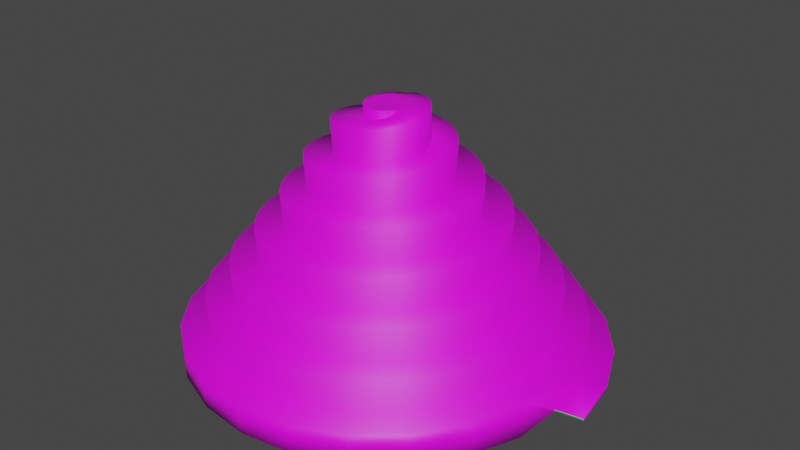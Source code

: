 # Source: tower2.blend  (saved by Blender 3.6.11; exported with 4.5.12 LTS)
import bpy
from mathutils import Matrix  # noqa: F401  (used for matrix-valued properties, if any)

bpy.ops.wm.read_factory_settings(use_empty=True)
scene = bpy.context.scene
scene.name = 'Scene'

# ---- collections
col_collection = bpy.data.collections.new('Collection'); scene.collection.children.link(col_collection)

# ---- images (referenced by path relative to the original .blend; pixels are not part of the script)
import os
ASSET_DIR = os.environ.get("B2B_ASSET_DIR", "")  # directory of the original .blend (textures are referenced by path, not embedded)
HERE = os.path.dirname(os.path.abspath(__file__))  # packed textures are extracted next to this script under _unpacked/

def load_image(name, relpath, width, height, colorspace="sRGB"):
    """Load a texture the original file referenced (path relative to the .blend, or extracted next to this script)."""
    p = next((c for c in (os.path.join(HERE, relpath), os.path.join(ASSET_DIR, relpath)) if relpath and os.path.exists(c)), "")
    if p:
        img = bpy.data.images.load(p, check_existing=True)
        img.name = name
    else:  # same state as the original file: an image datablock whose file is absent (Cycles renders it pink)
        img = bpy.data.images.new(name, width, height)
        img.source = "FILE"
        img.filepath = "//" + (relpath or name)
    img.colorspace_settings.name = colorspace
    return img
img_1stlevel_jpg_001 = load_image('1stLevel.jpg.001', 'Textures/1stLevel.jpg', 1024, 1024, 'sRGB')
img_2ndlevel_jpg_001 = load_image('2ndLevel.jpg.001', 'Textures/2ndLevel.jpg', 1024, 1024, 'sRGB')
img_3rdlevel_jpg_001 = load_image('3rdLevel.jpg.001', 'Textures/3rdLevel.jpg', 1024, 1024, 'sRGB')
img_4thlevel_jpg_001 = load_image('4thLevel.jpg.001', 'Textures/4thLevel.jpg', 1024, 1024, 'sRGB')
img_floor_jpg = load_image('Floor.jpg', 'Textures/Floor.jpg', 1024, 1024, 'sRGB')

# ---- materials (node trees are filled in below, after node groups)
mat_basicfloor = bpy.data.materials.new('BasicFloor')
mat_basicfloor.use_transparent_shadow = False
mat_firstfloor = bpy.data.materials.new('FirstFloor')
mat_firstfloor.use_transparent_shadow = False
mat_secondfloor = bpy.data.materials.new('SecondFloor')
mat_secondfloor.use_transparent_shadow = False
mat_thirdfloor = bpy.data.materials.new('ThirdFloor')
mat_thirdfloor.use_transparent_shadow = False
mat_fourthfloor = bpy.data.materials.new('FourthFloor')
mat_fourthfloor.use_transparent_shadow = False
mat_floor = bpy.data.materials.new('Floor')
mat_floor.use_transparent_shadow = False

# ---- material node trees
mat_basicfloor.use_nodes = True; mat_basicfloor.node_tree.nodes.clear()
_N = mat_basicfloor.node_tree.nodes; _L = mat_basicfloor.node_tree.links
n0 = _N.new('ShaderNodeBsdfPrincipled'); n0.name = 'Principled BSDF'; n0.location = (10, 300)
n0.distribution = 'GGX'
n0.subsurface_method = 'RANDOM_WALK_SKIN'
n0.inputs[3].default_value = 1.45
n0.inputs[27].default_value = (0.0, 0.0, 0.0, 1.0)
n0.inputs[28].default_value = 1.0
n1 = _N.new('ShaderNodeOutputMaterial'); n1.name = 'Material Output'; n1.location = (300, 300)
n2 = _N.new('ShaderNodeRGB'); n2.name = 'RGB'; n2.location = (-280, 271)
n2.outputs[0].default_value = (0.01308, 0.5, 0.05165, 1.0)
_L.new(n0.outputs[0], n1.inputs[0])
_L.new(n2.outputs[0], n0.inputs[0])
n1.is_active_output = True
mat_firstfloor.use_nodes = True; mat_firstfloor.node_tree.nodes.clear()
_N = mat_firstfloor.node_tree.nodes; _L = mat_firstfloor.node_tree.links
n0 = _N.new('ShaderNodeBsdfPrincipled'); n0.name = 'Principled BSDF'; n0.location = (10, 300)
n0.distribution = 'GGX'
n0.subsurface_method = 'RANDOM_WALK_SKIN'
n0.inputs[3].default_value = 1.45
n0.inputs[27].default_value = (0.0, 0.0, 0.0, 1.0)
n0.inputs[28].default_value = 1.0
n1 = _N.new('ShaderNodeOutputMaterial'); n1.name = 'Material Output'; n1.location = (300, 300)
n2 = _N.new('ShaderNodeTexImage'); n2.name = 'Image Texture'; n2.location = (-280, 271)
n2.image = img_1stlevel_jpg_001
_L.new(n0.outputs[0], n1.inputs[0])
_L.new(n2.outputs[0], n0.inputs[0])
n1.is_active_output = True
mat_secondfloor.use_nodes = True; mat_secondfloor.node_tree.nodes.clear()
_N = mat_secondfloor.node_tree.nodes; _L = mat_secondfloor.node_tree.links
n0 = _N.new('ShaderNodeBsdfPrincipled'); n0.name = 'Principled BSDF'; n0.location = (10, 300)
n0.distribution = 'GGX'
n0.subsurface_method = 'RANDOM_WALK_SKIN'
n0.inputs[3].default_value = 1.45
n0.inputs[27].default_value = (0.0, 0.0, 0.0, 1.0)
n0.inputs[28].default_value = 1.0
n1 = _N.new('ShaderNodeOutputMaterial'); n1.name = 'Material Output'; n1.location = (300, 300)
n2 = _N.new('ShaderNodeTexImage'); n2.name = 'Image Texture'; n2.location = (-280, 271)
n2.image = img_2ndlevel_jpg_001
_L.new(n0.outputs[0], n1.inputs[0])
_L.new(n2.outputs[0], n0.inputs[0])
n1.is_active_output = True
mat_thirdfloor.use_nodes = True; mat_thirdfloor.node_tree.nodes.clear()
_N = mat_thirdfloor.node_tree.nodes; _L = mat_thirdfloor.node_tree.links
n0 = _N.new('ShaderNodeBsdfPrincipled'); n0.name = 'Principled BSDF'; n0.location = (10, 300)
n0.distribution = 'GGX'
n0.subsurface_method = 'RANDOM_WALK_SKIN'
n0.inputs[3].default_value = 1.45
n0.inputs[27].default_value = (0.0, 0.0, 0.0, 1.0)
n0.inputs[28].default_value = 1.0
n1 = _N.new('ShaderNodeOutputMaterial'); n1.name = 'Material Output'; n1.location = (300, 300)
n2 = _N.new('ShaderNodeTexImage'); n2.name = 'Image Texture'; n2.location = (-280, 271)
n2.image = img_3rdlevel_jpg_001
_L.new(n0.outputs[0], n1.inputs[0])
_L.new(n2.outputs[0], n0.inputs[0])
n1.is_active_output = True
mat_fourthfloor.use_nodes = True; mat_fourthfloor.node_tree.nodes.clear()
_N = mat_fourthfloor.node_tree.nodes; _L = mat_fourthfloor.node_tree.links
n0 = _N.new('ShaderNodeBsdfPrincipled'); n0.name = 'Principled BSDF'; n0.location = (10, 300)
n0.distribution = 'GGX'
n0.subsurface_method = 'RANDOM_WALK_SKIN'
n0.inputs[3].default_value = 1.45
n0.inputs[27].default_value = (0.0, 0.0, 0.0, 1.0)
n0.inputs[28].default_value = 1.0
n1 = _N.new('ShaderNodeOutputMaterial'); n1.name = 'Material Output'; n1.location = (300, 300)
n2 = _N.new('ShaderNodeTexImage'); n2.name = 'Image Texture'; n2.location = (-280, 271)
n2.image = img_4thlevel_jpg_001
_L.new(n0.outputs[0], n1.inputs[0])
_L.new(n2.outputs[0], n0.inputs[0])
n1.is_active_output = True
mat_floor.use_nodes = True; mat_floor.node_tree.nodes.clear()
_N = mat_floor.node_tree.nodes; _L = mat_floor.node_tree.links
n0 = _N.new('ShaderNodeBsdfPrincipled'); n0.name = 'Principled BSDF'; n0.location = (10, 300)
n0.distribution = 'GGX'
n0.subsurface_method = 'RANDOM_WALK_SKIN'
n0.inputs[3].default_value = 1.45
n0.inputs[27].default_value = (0.0, 0.0, 0.0, 1.0)
n0.inputs[28].default_value = 1.0
n1 = _N.new('ShaderNodeOutputMaterial'); n1.name = 'Material Output'; n1.location = (300, 300)
n2 = _N.new('ShaderNodeTexImage'); n2.name = 'Image Texture'; n2.location = (-280, 271)
n2.image = img_floor_jpg
_L.new(n0.outputs[0], n1.inputs[0])
_L.new(n2.outputs[0], n0.inputs[0])
n1.is_active_output = True

# ---- world
world_world = bpy.data.worlds.new('World'); scene.world = world_world
world_world.use_nodes = True; world_world.node_tree.nodes.clear()
_N = world_world.node_tree.nodes; _L = world_world.node_tree.links
n0 = _N.new('ShaderNodeOutputWorld'); n0.name = 'World Output'; n0.location = (300, 300)
n1 = _N.new('ShaderNodeBackground'); n1.name = 'Background'; n1.location = (10, 300)
n1.inputs[0].default_value = (0.05088, 0.05088, 0.05088, 1.0)
_L.new(n1.outputs[0], n0.inputs[0])
n0.is_active_output = True
world_world.color = (0.05088, 0.05088, 0.05088)
world_world.use_sun_shadow = False
world_world.sun_shadow_jitter_overblur = 0.0

# ---- meshes
me_spiral_002 = bpy.data.meshes.new('Spiral.002')
me_spiral_002.from_pydata([(14.01, -0.1487, -0.1295), (13.45, 3.586, 0.1476), (15.37, 4.139, 0.1438), (12.0, 6.907, 0.1706), (13.71, 7.939, 0.2486), (9.75, 9.723, 0.2754), (11.14, 11.16, 0.3534), (6.863, 11.85, 0.3802), (7.829, 13.6, 0.4582), (3.542, 13.15, 0.4849), (4.023, 15.09, 0.563), (0.01903, 13.54, 0.5897), (-0.01903, 15.54, 0.6677), (-3.466, 13.01, 0.6945), (-4.02, 14.93, 0.7725), (-6.675, 11.6, 0.7993), (-7.708, 13.31, 0.8773), (-9.396, 9.423, 0.9041), (-10.84, 10.81, 0.9821), (-11.45, 6.632, 1.009), (-13.2, 7.597, 1.087), (-12.7, 3.423, 1.114), (-14.64, 3.903, 1.192), (-13.08, 0.01966, 1.218), (-15.07, -0.01966, 1.296), (-12.56, -3.345, 1.323), (-14.48, -3.901, 1.401), (-11.2, -6.444, 1.428), (-12.91, -7.477, 1.506), (-9.097, -9.068, 1.533), (-10.48, -10.51, 1.611), (-6.401, -11.05, 1.638), (-7.365, -12.8, 1.716), (-3.304, -12.25, 1.742), (-3.782, -14.19, 1.82), (-0.02032, -12.61, 1.847), (0.02032, -14.61, 1.925), (3.225, -12.11, 1.952), (3.782, -14.03, 2.03), (6.212, -10.8, 2.057), (7.246, -12.51, 2.135), (8.741, -8.77, 2.162), (10.18, -10.15, 2.24), (10.65, -6.171, 2.266), (12.4, -7.134, 2.344), (11.81, -3.185, 2.371), (13.75, -3.662, 2.449), (12.15, -0.02104, 2.476), (14.15, 0.02104, 2.554), (11.67, 3.105, 2.581), (13.59, 3.663, 2.659), (10.4, 5.98, 2.686), (12.11, 7.016, 2.764), (8.444, 8.413, 2.79), (9.826, 9.856, 2.868), (5.94, 10.25, 2.895), (6.902, 12.0, 2.973), (3.066, 11.36, 3.0), (3.541, 13.3, 3.078), (0.02181, 11.69, 3.105), (-0.02181, 13.69, 3.183), (-2.984, 11.22, 3.21), (-3.544, 13.14, 3.288), (-5.748, 10.0, 3.314), (-6.785, 11.71, 3.392), (-8.086, 8.117, 3.419), (-9.53, 9.499, 3.497), (-9.844, 5.709, 3.524), (-11.6, 6.67, 3.602), (-10.91, 2.947, 3.629), (-12.85, 3.421, 3.707), (-11.23, 0.02263, 3.733), (-13.22, -0.02263, 3.811), (-10.77, -2.864, 3.838), (-12.69, -3.425, 3.916), (-9.6, -5.516, 3.943), (-11.31, -6.555, 4.021), (-7.791, -7.758, 4.048), (-9.171, -9.204, 4.126), (-5.479, -9.443, 4.153), (-6.438, -11.2, 4.231), (-2.828, -10.47, 4.257), (-3.3, -12.41, 4.335), (-0.02352, -10.76, 4.362), (0.02352, -12.76, 4.44), (2.743, -10.33, 4.467), (3.306, -12.25, 4.545), (5.284, -9.2, 4.572), (6.324, -10.91, 4.65), (7.43, -7.464, 4.677), (8.877, -8.843, 4.755), (9.042, -5.249, 4.781), (10.8, -6.206, 4.859), (10.02, -2.71, 4.886), (11.96, -3.18, 4.964), (10.3, -0.02448, 4.991), (12.3, 0.02448, 5.069), (9.882, 2.622, 5.096), (11.8, 3.187, 5.174), (8.8, 5.052, 5.201), (10.51, 6.094, 5.279), (7.138, 7.103, 5.305), (8.515, 8.551, 5.383), (5.018, 8.641, 5.41), (5.973, 10.4, 5.488), (2.591, 9.571, 5.515), (3.059, 11.51, 5.593), (0.02553, 9.839, 5.62), (-0.02553, 11.84, 5.698), (-2.502, 9.436, 5.724), (-3.068, 11.35, 5.802), (-4.82, 8.4, 5.829), (-5.864, 10.1, 5.907), (-6.775, 6.812, 5.934), (-8.225, 8.188, 6.012), (-8.24, 4.788, 6.039), (-9.997, 5.741, 6.117), (-9.124, 2.472, 6.144), (-11.07, 2.938, 6.222), (-9.376, 0.02666, 6.248), (-11.37, -0.02666, 6.326), (-8.989, -2.381, 6.353), (-10.9, -2.95, 6.431), (-8.0, -4.588, 6.458), (-9.703, -5.633, 6.536), (-6.486, -6.447, 6.563), (-7.86, -7.898, 6.641), (-4.558, -7.839, 6.668), (-5.509, -9.597, 6.746), (-2.354, -8.677, 6.772), (-2.817, -10.62, 6.85), (-0.02791, -8.914, 6.877), (0.02791, -10.91, 6.955), (2.26, -8.543, 6.982), (2.831, -10.46, 7.06), (4.355, -7.6, 7.087), (5.403, -9.302, 7.165), (6.119, -6.16, 7.192), (7.572, -7.532, 7.27), (7.438, -4.328, 7.296), (9.197, -5.277, 7.374), (8.23, -2.235, 7.401), (10.17, -2.696, 7.479), (8.451, -0.02927, 7.506), (10.45, 0.02927, 7.584), (8.096, 2.139, 7.611), (10.01, 2.713, 7.689), (7.2, 4.123, 7.716), (8.901, 5.173, 7.793), (5.834, 5.791, 7.82), (7.204, 7.246, 7.898), (4.098, 7.037, 7.925), (5.044, 8.797, 8.003), (2.117, 7.783, 8.03), (2.575, 9.728, 8.108), (0.03078, 7.989, 8.135), (-0.03078, 9.986, 8.213), (-2.018, 7.65, 8.239), (-2.595, 9.563, 8.317), (-3.89, 6.801, 8.344), (-4.943, 8.499, 8.422), (-5.463, 5.508, 8.449), (-6.92, 6.875, 8.527), (-6.636, 3.868, 8.554), (-8.397, 4.811, 8.632), (-7.336, 1.999, 8.659), (-9.282, 2.454, 8.737), (-7.526, 0.03244, 8.763), (-9.524, -0.03244, 8.841), (-7.204, -1.896, 8.868), (-9.116, -2.477, 8.946), (-6.401, -3.657, 8.973), (-8.098, -4.713, 9.051), (-5.182, -5.135, 9.078), (-6.547, -6.594, 9.156), (-3.638, -6.234, 9.183), (-4.579, -7.998, 9.261), (-1.881, -6.889, 9.287), (-2.332, -8.836, 9.365), (-0.0343, -7.064, 9.392), (0.0343, -9.061, 9.47), (1.775, -6.758, 9.497), (2.359, -8.669, 9.575), (3.425, -6.001, 9.602), (4.484, -7.696, 9.68), (4.806, -4.856, 9.707), (6.269, -6.219, 9.784), (5.833, -3.409, 9.811), (7.598, -4.345, 9.889), (6.442, -1.763, 9.916), (8.389, -2.211, 9.994), (6.601, -0.03639, 10.02), (8.599, 0.03639, 10.1), (6.312, 1.653, 10.13), (8.222, 2.241, 10.2), (5.491, 3.038, 10.23), (7.294, 4.254, 10.31), (4.42, 4.324, 10.34), (5.89, 5.943, 10.41), (3.068, 5.277, 10.44), (4.112, 7.198, 10.52), (1.535, 5.841, 10.54), (2.089, 7.943, 10.62), (-0.07229, 5.985, 10.65), (-0.03874, 8.136, 10.73), (-1.642, 5.712, 10.75), (-2.124, 7.774, 10.83), (-3.069, 5.049, 10.86), (-4.025, 6.893, 10.94), (-4.26, 4.052, 10.96), (-5.618, 5.561, 11.04), (-5.14, 2.797, 11.07), (-6.799, 3.879, 11.15), (-5.658, 1.375, 11.17), (-7.497, 1.966, 11.25), (-5.788, -0.1122, 11.28), (-7.673, -0.04142, 11.36), (-5.531, -1.562, 11.38), (-7.327, -2.007, 11.46), (-4.915, -2.878, 11.49), (-6.491, -3.796, 11.57), (-3.992, -3.974, 11.59), (-5.232, -5.293, 11.67), (-2.833, -4.781, 11.7), (-3.645, -6.4, 11.78), (-1.523, -5.253, 11.8), (-1.844, -7.051, 11.88), (-0.1555, -5.368, 11.91), (0.0445, -7.211, 11.99), (1.175, -5.127, 12.01), (1.89, -6.879, 12.09), (2.38, -4.559, 12.12), (3.568, -6.088, 12.19), (3.38, -3.71, 12.22), (4.968, -4.903, 12.3), (4.114, -2.647, 12.33), (6.001, -3.411, 12.4), (4.541, -1.449, 12.43), (6.605, -1.721, 12.51), (4.641, -0.2017, 12.54), (6.748, 0.04807, 12.61), (4.417, 1.009, 12.64), (6.431, 1.774, 12.72), (3.895, 2.103, 12.75), (5.575, 3.186, 12.82), (3.121, 3.008, 12.85), (4.462, 4.49, 12.93), (2.155, 3.669, 12.96), (3.065, 5.449, 13.03), (1.069, 4.051, 13.06), (1.486, 6.005, 13.14), (-0.05877, 4.136, 13.16), (-0.1633, 6.132, 13.24), (-1.15, 3.929, 13.27), (-1.769, 5.829, 13.35), (-2.132, 3.455, 13.37), (-3.223, 5.129, 13.45), (-2.942, 2.755, 13.48), (-4.431, 4.089, 13.56), (-3.531, 1.885, 13.58), (-5.315, 2.787, 13.66), (-3.868, 0.9114, 13.69), (-5.824, 1.319, 13.77), (-3.938, -0.09635, 13.79), (-5.934, -0.2109, 13.87), (-3.749, -1.068, 13.9), (-5.646, -1.697, 13.98), (-3.322, -1.939, 14.0), (-4.99, -3.039, 14.08), (-2.697, -2.654, 14.11), (-4.022, -4.15, 14.19), (-1.924, -3.171, 14.21), (-2.815, -4.959, 14.29), (-1.062, -3.462, 14.32), (-1.458, -5.421, 14.4), (-0.1743, -3.519, 14.42), (-0.04773, -5.513, 14.5), (0.6778, -3.347, 14.53), (1.318, -5.24, 14.6), (1.438, -2.967, 14.63), (2.549, -4.629, 14.71), (2.058, -2.417, 14.74), (3.562, -3.733, 14.81), (2.503, -1.741, 14.84), (4.297, -2.62, 14.92), (2.75, -0.992, 14.95), (4.711, -1.374, 15.02), (2.903, -0.07078, 15.05), (4.786, -0.08283, 15.13), (2.749, 0.6618, 15.16), (4.526, 1.164, 15.23), (2.418, 1.311, 15.26), (3.959, 2.281, 15.34), (1.943, 1.836, 15.37), (3.135, 3.198, 15.44), (1.364, 2.209, 15.47), (2.116, 3.858, 15.55), (0.7276, 2.412, 15.58), (0.9806, 4.224, 15.65), (0.08025, 2.441, 15.68), (-0.1913, 4.28, 15.76), (-0.5327, 2.305, 15.78), (-1.318, 4.033, 15.86), (-1.071, 2.023, 15.89), (-2.323, 3.51, 15.97), (-1.502, 1.624, 15.99), (-3.143, 2.757, 16.07), (-1.804, 1.143, 16.1), (-3.727, 1.832, 16.18), (-1.963, 0.6196, 16.2), (-4.044, 0.8067, 16.28), (-1.98, 0.09263, 16.31), (-4.081, -0.2462, 16.39), (-1.863, -0.4008, 16.41), (-3.846, -1.253, 16.49), (-1.63, -0.8286, 16.52), (-3.366, -2.146, 16.6), (-1.308, -1.166, 16.62), (-2.683, -2.868, 16.7), (-0.9258, -1.397, 16.73), (-1.852, -3.375, 16.81), (-0.5157, -1.514, 16.83), (-0.9358, -3.642, 16.91), (-0.1095, -1.519, 16.94), (-0.001542, -3.659, 17.01), (0.2643, -1.423, 17.04), (0.8853, -3.436, 17.12), (0.582, -1.241, 17.15), (1.665, -2.997, 17.22), (0.8265, -0.9968, 17.25), (2.289, -2.383, 17.33), (0.9879, -0.7143, 17.36), (2.719, -1.644, 17.43), (1.063, -0.4265, 17.46), (2.935, -0.8281, 17.54), (0.9964, -0.1868, 17.58), (3.043, -0.07479, 17.61), (-0.3923, 1.505, 17.58), (-0.6685, 1.478, 17.58), (-0.9341, 1.398, 17.58), (-1.179, 1.267, 17.58), (-1.393, 1.091, 17.58), (-1.57, 0.8761, 17.58), (-1.7, 0.6313, 17.58), (-1.781, 0.3657, 17.58), (-1.808, 0.08943, 17.58), (-1.781, -0.1868, 17.58), (-1.7, -0.4524, 17.58), (-1.57, -0.6972, 17.58), (-1.393, -0.9117, 17.58), (-1.179, -1.088, 17.58), (-0.9341, -1.219, 17.58), (-0.6685, -1.299, 17.58), (-0.3923, -1.326, 17.58), (-0.1161, -1.299, 17.58), (0.1495, -1.219, 17.58), (0.3943, -1.088, 17.58), (0.6089, -0.9117, 17.58), (0.7855, -0.6961, 17.58), (0.9152, -0.4535, 17.58), (1.024, 0.08943, 17.58), (0.9964, 0.3657, 17.58), (0.9158, 0.6313, 17.58), (0.7849, 0.8761, 17.58), (0.6089, 1.091, 17.58), (0.3943, 1.267, 17.58), (0.1495, 1.398, 17.58), (-0.1161, 1.478, 17.58), (2.903, -0.07078, 15.05), (2.749, 0.6618, 15.16), (2.418, 1.311, 15.26), (1.943, 1.836, 15.37), (1.364, 2.209, 15.47), (0.7276, 2.412, 15.58), (0.08025, 2.441, 15.68), (-1.502, 1.624, 15.99), (-1.804, 1.143, 16.1), (-1.963, 0.6196, 16.2), (-1.98, 0.09263, 16.31), (-1.863, -0.4008, 16.41), (-1.63, -0.8286, 16.52), (-1.308, -1.166, 16.62), (-0.9258, -1.397, 16.73), (-0.5157, -1.514, 16.83), (-0.1095, -1.519, 16.94), (0.2643, -1.423, 17.04), (0.582, -1.241, 17.15), (0.8265, -0.9968, 17.25), (0.9879, -0.7143, 17.36), (1.063, -0.4265, 17.46), (0.9964, -0.1868, 17.58), (2.749, 0.6618, 17.67), (2.418, 1.311, 17.77), (1.956, 1.869, 17.76), (1.404, 2.28, 17.76), (0.6943, 2.454, 17.72), (0.06502, 2.525, 17.7), (-0.5327, 2.305, 17.61), (-1.082, 2.027, 17.63), (-1.502, 1.624, 17.62), (-1.804, 1.143, 17.62), (-1.963, 0.6196, 17.61), (-1.98, 0.09263, 17.6), (-1.863, -0.4008, 17.6), (-1.741, 0.4985, 17.58), (-1.63, -0.8286, 17.58), (-1.308, -1.166, 17.59), (-0.9258, -1.397, 17.61), (-0.5304, -1.313, 17.58), (-0.5157, -1.514, 17.61), (-0.1095, -1.519, 17.63), (0.2643, -1.423, 17.64), (-1.741, -0.3196, 17.58), (0.2643, -1.423, 17.64), (0.582, -1.241, 17.65), (0.8265, -0.9968, 17.67), (0.9879, -0.7143, 17.63), (0.9879, -0.7143, 17.36), (1.063, -0.4265, 17.46), (0.9883, -0.713, 17.63), (1.063, -0.4278, 17.59), (15.99, 0.1487, -0.1112), (15.37, 4.139, -0.1171), (13.71, 7.939, -0.123), (11.14, 11.16, -0.1289), (7.829, 13.6, -0.1349), (4.023, 15.09, -0.1408), (-0.01903, 15.54, -0.1467), (-4.02, 14.93, -0.1526), (-7.708, 13.31, -0.1586), (-10.84, 10.81, -0.1645), (-13.2, 7.597, -0.1704), (-14.64, 3.903, -0.1763), (-15.07, -0.01966, -0.1823), (-14.48, -3.901, -0.1882), (-12.91, -7.477, -0.1941), (-10.48, -10.51, -0.2), (-7.365, -12.8, -0.206), (-3.782, -14.19, -0.2119), (0.02032, -14.61, -0.2178), (3.782, -14.03, -0.2237), (7.246, -12.51, -0.2297), (10.18, -10.15, -0.2356), (12.4, -7.134, -0.2415), (13.75, -3.662, -0.2474), (15.99, 0.1487, 0.02728), (14.02, -0.1407, -0.00169)], [], [(4, 6, 5, 3), (6, 8, 7, 5), (8, 10, 9, 7), (10, 12, 11, 9), (12, 14, 13, 11), (14, 16, 15, 13), (16, 18, 17, 15), (18, 20, 19, 17), (20, 22, 21, 19), (22, 24, 23, 21), (24, 26, 25, 23), (26, 28, 27, 25), (28, 30, 29, 27), (30, 32, 31, 29), (32, 34, 33, 31), (34, 36, 35, 33), (36, 38, 37, 35), (38, 40, 39, 37), (40, 42, 41, 39), (42, 44, 43, 41), (44, 46, 45, 43), (46, 48, 47, 45), (48, 50, 49, 47), (50, 52, 51, 49), (52, 54, 53, 51), (54, 56, 55, 53), (56, 58, 57, 55), (58, 60, 59, 57), (60, 62, 61, 59), (62, 64, 63, 61), (64, 66, 65, 63), (66, 68, 67, 65), (68, 70, 69, 67), (70, 72, 71, 69), (72, 74, 73, 71), (74, 76, 75, 73), (76, 78, 77, 75), (78, 80, 79, 77), (80, 82, 81, 79), (82, 84, 83, 81), (84, 86, 85, 83), (86, 88, 87, 85), (88, 90, 89, 87), (90, 92, 91, 89), (92, 94, 93, 91), (94, 96, 95, 93), (96, 98, 97, 95), (98, 100, 99, 97), (100, 102, 101, 99), (102, 104, 103, 101), (104, 106, 105, 103), (106, 108, 107, 105), (108, 110, 109, 107), (110, 112, 111, 109), (112, 114, 113, 111), (114, 116, 115, 113), (116, 118, 117, 115), (118, 120, 119, 117), (120, 122, 121, 119), (122, 124, 123, 121), (124, 126, 125, 123), (126, 128, 127, 125), (128, 130, 129, 127), (130, 132, 131, 129), (132, 134, 133, 131), (134, 136, 135, 133), (136, 138, 137, 135), (138, 140, 139, 137), (140, 142, 141, 139), (142, 144, 143, 141), (144, 146, 145, 143), (146, 148, 147, 145), (148, 150, 149, 147), (150, 152, 151, 149), (152, 154, 153, 151), (154, 156, 155, 153), (156, 158, 157, 155), (158, 160, 159, 157), (160, 162, 161, 159), (162, 164, 163, 161), (164, 166, 165, 163), (166, 168, 167, 165), (168, 170, 169, 167), (170, 172, 171, 169), (172, 174, 173, 171), (174, 176, 175, 173), (176, 178, 177, 175), (178, 180, 179, 177), (180, 182, 181, 179), (182, 184, 183, 181), (184, 186, 185, 183), (186, 188, 187, 185), (188, 190, 189, 187), (190, 192, 191, 189), (192, 194, 193, 191), (194, 196, 195, 193), (196, 198, 197, 195), (198, 200, 199, 197), (200, 202, 201, 199), (202, 204, 203, 201), (204, 206, 205, 203), (206, 208, 207, 205), (208, 210, 209, 207), (210, 212, 211, 209), (212, 214, 213, 211), (214, 216, 215, 213), (216, 218, 217, 215), (218, 220, 219, 217), (220, 222, 221, 219), (222, 224, 223, 221), (224, 226, 225, 223), (226, 228, 227, 225), (228, 230, 229, 227), (230, 232, 231, 229), (232, 234, 233, 231), (234, 236, 235, 233), (236, 238, 237, 235), (238, 240, 239, 237), (240, 242, 241, 239), (242, 244, 243, 241), (244, 246, 245, 243), (246, 248, 247, 245), (248, 250, 249, 247), (250, 252, 251, 249), (252, 254, 253, 251), (254, 256, 255, 253), (256, 258, 257, 255), (258, 260, 259, 257), (260, 262, 261, 259), (262, 264, 263, 261), (264, 266, 265, 263), (266, 268, 267, 265), (268, 270, 269, 267), (270, 272, 271, 269), (272, 274, 273, 271), (274, 276, 275, 273), (276, 278, 277, 275), (278, 280, 279, 277), (280, 282, 281, 279), (282, 284, 283, 281), (284, 286, 285, 283), (286, 288, 287, 285), (288, 290, 289, 287), (290, 292, 291, 289), (292, 294, 293, 291), (294, 296, 295, 293), (296, 298, 297, 295), (298, 300, 299, 297), (300, 302, 301, 299), (302, 304, 303, 301), (304, 306, 305, 303), (306, 308, 307, 305), (308, 310, 309, 307), (310, 312, 311, 309), (312, 314, 313, 311), (314, 316, 315, 313), (316, 318, 317, 315), (318, 320, 319, 317), (320, 322, 321, 319), (322, 324, 323, 321), (324, 326, 325, 323), (326, 328, 327, 325), (328, 330, 329, 327), (330, 332, 331, 329), (332, 334, 333, 331), (334, 336, 335, 333), (17, 66, 64, 15), (3, 52, 50, 1), (5, 54, 52, 3), (7, 56, 54, 5), (9, 58, 56, 7), (11, 60, 58, 9), (13, 62, 60, 11), (15, 64, 62, 13), (19, 68, 66, 17), (21, 70, 68, 19), (23, 72, 70, 21), (25, 74, 72, 23), (27, 76, 74, 25), (29, 78, 76, 27), (31, 80, 78, 29), (33, 82, 80, 31), (35, 84, 82, 33), (37, 86, 84, 35), (39, 88, 86, 37), (41, 90, 88, 39), (43, 92, 90, 41), (45, 94, 92, 43), (47, 96, 94, 45), (49, 98, 96, 47), (51, 100, 98, 49), (53, 102, 100, 51), (55, 104, 102, 53), (57, 106, 104, 55), (59, 108, 106, 57), (61, 110, 108, 59), (63, 112, 110, 61), (65, 114, 112, 63), (67, 116, 114, 65), (69, 118, 116, 67), (71, 120, 118, 69), (73, 122, 120, 71), (75, 124, 122, 73), (77, 126, 124, 75), (79, 128, 126, 77), (81, 130, 128, 79), (83, 132, 130, 81), (85, 134, 132, 83), (87, 136, 134, 85), (89, 138, 136, 87), (91, 140, 138, 89), (93, 142, 140, 91), (95, 144, 142, 93), (97, 146, 144, 95), (99, 148, 146, 97), (101, 150, 148, 99), (103, 152, 150, 101), (105, 154, 152, 103), (107, 156, 154, 105), (109, 158, 156, 107), (111, 160, 158, 109), (113, 162, 160, 111), (115, 164, 162, 113), (117, 166, 164, 115), (119, 168, 166, 117), (121, 170, 168, 119), (123, 172, 170, 121), (125, 174, 172, 123), (127, 176, 174, 125), (129, 178, 176, 127), (131, 180, 178, 129), (133, 182, 180, 131), (135, 184, 182, 133), (137, 186, 184, 135), (139, 188, 186, 137), (141, 190, 188, 139), (143, 192, 190, 141), (145, 194, 192, 143), (147, 196, 194, 145), (149, 198, 196, 147), (151, 200, 198, 149), (153, 202, 200, 151), (155, 204, 202, 153), (157, 206, 204, 155), (159, 208, 206, 157), (161, 210, 208, 159), (163, 212, 210, 161), (165, 214, 212, 163), (167, 216, 214, 165), (169, 218, 216, 167), (171, 220, 218, 169), (173, 222, 220, 171), (175, 224, 222, 173), (177, 226, 224, 175), (179, 228, 226, 177), (181, 230, 228, 179), (183, 232, 230, 181), (185, 234, 232, 183), (187, 236, 234, 185), (189, 238, 236, 187), (191, 240, 238, 189), (193, 242, 240, 191), (195, 244, 242, 193), (197, 246, 244, 195), (199, 248, 246, 197), (201, 250, 248, 199), (203, 252, 250, 201), (205, 254, 252, 203), (256, 254, 205, 207), (258, 256, 207, 209), (260, 258, 209, 211), (262, 260, 211, 213), (264, 262, 213, 215), (266, 264, 215, 217), (268, 266, 217, 219), (270, 268, 219, 221), (272, 270, 221, 223), (274, 272, 223, 225), (276, 274, 225, 227), (278, 276, 227, 229), (280, 278, 229, 231), (282, 280, 231, 233), (284, 282, 233, 235), (286, 284, 235, 237), (288, 286, 237, 239), (290, 288, 239, 241), (292, 290, 241, 243), (294, 292, 243, 245), (296, 294, 245, 247), (298, 296, 247, 249), (300, 298, 249, 251), (302, 300, 251, 253), (304, 302, 253, 255), (306, 304, 255, 257), (308, 306, 257, 259), (310, 308, 259, 261), (312, 310, 261, 263), (314, 312, 263, 265), (316, 314, 265, 267), (318, 316, 267, 269), (320, 318, 269, 271), (322, 320, 271, 273), (324, 322, 273, 275), (326, 324, 275, 277), (328, 326, 277, 279), (330, 328, 279, 281), (332, 330, 281, 283), (334, 332, 283, 285), (336, 334, 285, 287), (305, 307, 376, 375), (325, 327, 386, 385), (287, 289, 369, 368), (307, 309, 377, 376), (327, 329, 387, 386), (297, 299, 374, 373), (317, 319, 382, 381), (299, 301, 374), (319, 321, 383, 382), (336, 287, 368), (289, 291, 370, 369), (309, 311, 378, 377), (329, 331, 388, 387), (291, 293, 371, 370), (311, 313, 379, 378), (331, 333, 389, 388), (321, 323, 384, 383), (303, 305, 375), (323, 325, 385, 384), (293, 295, 372, 371), (335, 336, 390), (313, 315, 380, 379), (333, 335, 390, 389), (295, 297, 373, 372), (315, 317, 381, 380), (371, 372, 394, 393), (369, 370, 392, 391), (370, 371, 393, 392), (361, 360, 391, 392), (364, 363, 393, 394, 365), (362, 361, 392, 393, 363), (373, 374, 396, 395), (374, 301, 397, 396), (372, 373, 395, 394), (366, 365, 394, 395), (367, 366, 395, 396), (337, 367, 396, 397), (336, 391, 360, 390), (369, 391, 336, 368), (375, 376, 400, 399), (303, 375, 399, 398), (398, 397, 301, 303), (341, 340, 399, 400, 342), (340, 339, 398, 399), (338, 337, 397, 398, 339), (377, 378, 402, 401), (378, 379, 403, 402), (376, 377, 401, 400), (381, 382, 407, 406), (379, 380, 405, 403), (380, 381, 406, 405), (383, 384, 410, 409), (384, 385, 411, 410), (382, 383, 409, 407), (401, 402, 345, 344, 404), (346, 345, 402, 403, 412), (353, 408, 409, 410, 354), (403, 405, 348, 347, 412), (351, 350, 406, 407), (409, 408, 352, 351, 407), (343, 342, 400, 401, 404), (355, 354, 410, 411), (349, 348, 405, 406, 350), (385, 386, 414, 413), (386, 387, 415, 414), (387, 388, 416, 415), (356, 355, 413, 414), (357, 356, 414, 415), (358, 357, 415, 416), (416, 388, 417, 419), (388, 389, 418, 417), (390, 420, 418, 389), (417, 418, 420, 419), (359, 358, 419, 420), (390, 335, 359, 420), (338, 339, 340, 341, 342, 343, 404, 344, 345, 346, 412, 347, 348, 349, 350, 351, 352, 408, 353, 354, 355, 356, 357, 358, 359, 335, 360, 361, 362, 363, 364, 365, 366, 367, 337), (16, 14, 428, 429), (36, 34, 438, 439), (18, 16, 429, 430), (38, 36, 439, 440), (8, 6, 424, 425), (28, 26, 434, 435), (10, 8, 425, 426), (30, 28, 435, 436), (20, 18, 430, 431), (40, 38, 440, 441), (2, 445, 421, 422), (22, 20, 431, 432), (42, 40, 441, 442), (12, 10, 426, 427), (32, 30, 436, 437), (14, 12, 427, 428), (34, 32, 437, 438), (4, 2, 422, 423), (24, 22, 432, 433), (44, 42, 442, 443), (6, 4, 423, 424), (26, 24, 433, 434), (46, 44, 443, 444), (4, 3, 1, 2), (48, 46, 444, 0, 446), (445, 2, 1, 446), (446, 0, 421, 445), (423, 422, 421, 0, 444, 443, 442, 441, 440, 439, 438, 437, 436, 435, 434, 433, 432, 431, 430, 429, 428, 427, 426, 425, 424), (48, 446, 1, 50)])
me_spiral_002.polygons.foreach_set('use_smooth', [1, 1, 1, 1, 1, 1, 1, 1, 1, 1, 1, 1, 1, 1, 1, 1, 1, 1, 1, 1, 1, 1, 1, 1, 1, 1, 1, 1, 1, 1, 1, 1, 1, 1, 1, 1, 1, 1, 1, 1, 1, 1, 1, 1, 1, 1, 1, 1, 1, 1, 1, 1, 1, 1, 1, 1, 1, 1, 1, 1, 1, 1, 1, 1, 1, 1, 1, 1, 1, 1, 1, 1, 1, 1, 1, 1, 1, 1, 1, 1, 1, 1, 1, 1, 1, 1, 1, 1, 1, 1, 1, 1, 1, 1, 1, 1, 1, 1, 1, 1, 1, 1, 1, 1, 1, 1, 1, 1, 1, 1, 1, 1, 1, 1, 1, 1, 1, 1, 1, 1, 1, 1, 1, 1, 1, 1, 1, 1, 1, 1, 1, 1, 1, 1, 1, 1, 1, 1, 1, 1, 1, 1, 1, 1, 1, 1, 1, 1, 1, 1, 1, 1, 1, 1, 1, 1, 1, 1, 1, 1, 1, 1, 1, 1, 1, 1, 1, 1, 1, 1, 1, 1, 1, 1, 1, 1, 1, 1, 1, 1, 1, 1, 1, 1, 1, 1, 1, 1, 1, 1, 1, 1, 1, 1, 1, 1, 1, 1, 1, 1, 1, 1, 1, 1, 1, 1, 1, 1, 1, 1, 1, 1, 1, 1, 1, 1, 1, 1, 1, 1, 1, 1, 1, 1, 1, 1, 1, 1, 1, 1, 1, 1, 1, 1, 1, 1, 1, 1, 1, 1, 1, 1, 1, 1, 1, 1, 1, 1, 1, 1, 1, 1, 1, 1, 1, 1, 1, 1, 1, 1, 1, 1, 1, 1, 1, 1, 1, 1, 1, 1, 1, 1, 1, 1, 1, 1, 1, 1, 1, 1, 1, 1, 1, 1, 1, 1, 1, 1, 1, 1, 1, 1, 1, 1, 1, 1, 1, 1, 1, 1, 1, 1, 1, 1, 1, 1, 1, 1, 1, 1, 1, 1, 1, 1, 1, 1, 1, 1, 1, 1, 1, 1, 1, 1, 1, 1, 1, 1, 1, 1, 1, 1, 1, 1, 1, 1, 1, 1, 1, 1, 1, 1, 1, 1, 1, 1, 1, 1, 1, 1, 1, 1, 1, 1, 1, 1, 1, 1, 1, 1, 1, 1, 1, 1, 1, 1, 1, 1, 1, 1, 1, 1, 1, 1, 1, 1, 1, 1, 1, 1, 1, 1, 1, 0, 1, 1, 1, 1, 1, 1, 1, 1, 1, 1, 1, 1, 1, 1, 1, 1, 1, 1, 1, 1, 1, 1, 1, 1, 1, 1, 1, 1, 1, 1])
me_spiral_002.polygons.foreach_set('material_index', [5, 5, 5, 5, 5, 5, 5, 5, 5, 5, 5, 5, 5, 5, 5, 5, 5, 5, 5, 5, 5, 5, 5, 5, 5, 5, 5, 5, 5, 5, 5, 5, 5, 5, 5, 5, 5, 5, 5, 5, 5, 5, 5, 5, 5, 5, 5, 5, 5, 5, 5, 5, 5, 5, 5, 5, 5, 5, 5, 5, 5, 5, 5, 5, 5, 5, 5, 5, 5, 5, 5, 5, 5, 5, 5, 5, 5, 5, 5, 5, 5, 5, 5, 5, 5, 5, 5, 5, 5, 5, 5, 5, 5, 5, 5, 5, 5, 5, 5, 5, 5, 5, 5, 5, 5, 5, 5, 5, 5, 5, 5, 5, 5, 5, 5, 5, 5, 5, 5, 5, 5, 5, 5, 5, 5, 5, 5, 5, 5, 5, 5, 5, 5, 5, 5, 5, 5, 5, 5, 5, 5, 5, 5, 5, 5, 5, 5, 5, 5, 5, 5, 5, 5, 5, 5, 5, 5, 5, 5, 5, 5, 5, 5, 5, 5, 5, 1, 1, 1, 1, 1, 1, 1, 1, 1, 1, 1, 1, 1, 1, 1, 1, 1, 1, 1, 1, 1, 1, 1, 1, 2, 2, 2, 2, 2, 2, 2, 2, 2, 2, 2, 2, 2, 2, 2, 2, 2, 2, 2, 2, 2, 2, 2, 2, 3, 3, 3, 3, 3, 3, 3, 3, 3, 3, 3, 3, 3, 3, 3, 3, 3, 3, 3, 3, 3, 3, 3, 3, 3, 3, 3, 3, 3, 3, 3, 3, 3, 3, 3, 3, 3, 3, 3, 3, 3, 3, 3, 3, 3, 3, 3, 3, 3, 4, 4, 4, 4, 4, 4, 4, 4, 4, 4, 4, 4, 4, 4, 4, 4, 4, 4, 4, 4, 4, 4, 4, 4, 4, 4, 4, 4, 4, 4, 4, 4, 4, 4, 4, 4, 4, 4, 4, 4, 4, 4, 4, 4, 4, 4, 0, 0, 0, 0, 0, 0, 0, 0, 0, 4, 0, 0, 0, 0, 0, 0, 0, 0, 0, 0, 5, 5, 0, 0, 0, 4, 4, 4, 5, 5, 5, 4, 4, 4, 5, 5, 5, 5, 4, 4, 4, 4, 5, 5, 5, 4, 4, 4, 5, 5, 5, 4, 4, 4, 5, 5, 5, 5, 5, 5, 5, 5, 5, 4, 4, 4, 5, 5, 5, 0, 0, 4, 4, 5, 5, 5, 1, 1, 1, 1, 1, 1, 1, 1, 1, 1, 1, 1, 1, 1, 1, 1, 1, 1, 1, 1, 1, 1, 1, 5, 1, 5, 0, 5, 1])
_uv = me_spiral_002.uv_layers.new(name='UVMap')
_uv.uv.foreach_set('vector', [1.01, 0.7556, 0.9273, 0.8594, 0.8827, 0.813, 0.9552, 0.7224, 0.9273, 0.8594, 0.8208, 0.9378, 0.7897, 0.8815, 0.8827, 0.813, 0.8208, 0.9378, 0.6983, 0.9857, 0.6828, 0.9232, 0.7897, 0.8815, 0.6983, 0.9857, 0.5682, 1.0, 0.5694, 0.9359, 0.6828, 0.9232, 0.5682, 1.0, 0.4394, 0.9806, 0.4572, 0.9188, 0.5694, 0.9359, 0.4394, 0.9806, 0.3207, 0.9286, 0.3539, 0.8735, 0.4572, 0.9188, 0.3207, 0.9286, 0.2199, 0.848, 0.2663, 0.8034, 0.3539, 0.8735, 0.2199, 0.848, 0.1439, 0.7446, 0.2003, 0.7135, 0.2663, 0.8034, 0.1439, 0.7446, 0.09749, 0.6256, 0.16, 0.6102, 0.2003, 0.7135, 0.09749, 0.6256, 0.08352, 0.4994, 0.1478, 0.5006, 0.16, 0.6102, 0.08352, 0.4994, 0.1026, 0.3744, 0.1644, 0.3923, 0.1478, 0.5006, 0.1026, 0.3744, 0.1532, 0.2593, 0.2082, 0.2926, 0.1644, 0.3923, 0.1532, 0.2593, 0.2314, 0.1617, 0.2759, 0.2081, 0.2082, 0.2926, 0.2314, 0.1617, 0.3317, 0.088, 0.3627, 0.1444, 0.2759, 0.2081, 0.3317, 0.088, 0.447, 0.04307, 0.4624, 0.1055, 0.3627, 0.1444, 0.447, 0.04307, 0.5695, 0.0296, 0.5681, 0.09393, 0.4624, 0.1055, 0.5695, 0.0296, 0.6905, 0.0482, 0.6726, 0.11, 0.5681, 0.09393, 0.6905, 0.0482, 0.8021, 0.09725, 0.7688, 0.1523, 0.6726, 0.11, 0.8021, 0.09725, 0.8966, 0.1731, 0.8502, 0.2177, 0.7688, 0.1523, 0.8966, 0.1731, 0.9679, 0.2703, 0.9115, 0.3013, 0.8502, 0.2177, 0.9679, 0.2703, 1.011, 0.3821, 0.9489, 0.3975, 0.9115, 0.3013, 1.011, 0.3821, 1.024, 0.5007, 0.96, 0.4993, 0.9489, 0.3975, 1.024, 0.5007, 1.006, 0.6179, 0.9444, 0.5999, 0.96, 0.4993, 1.006, 0.6179, 0.9586, 0.7259, 0.9036, 0.6925, 0.9444, 0.5999, 0.9586, 0.7259, 0.8851, 0.8173, 0.8406, 0.7709, 0.9036, 0.6925, 0.8851, 0.8173, 0.791, 0.8862, 0.76, 0.8298, 0.8406, 0.7709, 0.791, 0.8862, 0.6828, 0.9282, 0.6675, 0.8657, 0.76, 0.8298, 0.6828, 0.9282, 0.5681, 0.9406, 0.5695, 0.8763, 0.6675, 0.8657, 0.5681, 0.9406, 0.4547, 0.923, 0.4727, 0.8613, 0.5695, 0.8763, 0.4547, 0.923, 0.3504, 0.8769, 0.3838, 0.8219, 0.4727, 0.8613, 0.3504, 0.8769, 0.262, 0.8058, 0.3085, 0.7613, 0.3838, 0.8219, 0.262, 0.8058, 0.1955, 0.7147, 0.2519, 0.6838, 0.3085, 0.7613, 0.1955, 0.7147, 0.155, 0.6101, 0.2175, 0.5949, 0.2519, 0.6838, 0.155, 0.6101, 0.1431, 0.4993, 0.2074, 0.5007, 0.2175, 0.5949, 0.1431, 0.4993, 0.1602, 0.3897, 0.2219, 0.4078, 0.2074, 0.5007, 0.1602, 0.3897, 0.2048, 0.289, 0.2597, 0.3224, 0.2219, 0.4078, 0.2048, 0.289, 0.2736, 0.2037, 0.318, 0.2502, 0.2597, 0.3224, 0.2736, 0.2037, 0.3616, 0.1395, 0.3924, 0.196, 0.318, 0.2502, 0.3616, 0.1395, 0.4626, 0.1006, 0.4777, 0.1631, 0.3924, 0.196, 0.4626, 0.1006, 0.5696, 0.08916, 0.568, 0.1535, 0.4777, 0.1631, 0.5696, 0.08916, 0.6752, 0.1058, 0.6571, 0.1675, 0.568, 0.1535, 0.6752, 0.1058, 0.7724, 0.1489, 0.7389, 0.2038, 0.6571, 0.1675, 0.7724, 0.1489, 0.8546, 0.2153, 0.808, 0.2597, 0.7389, 0.2038, 0.8546, 0.2153, 0.9164, 0.3002, 0.8599, 0.331, 0.808, 0.2597, 0.9164, 0.3002, 0.9539, 0.3976, 0.8913, 0.4128, 0.8599, 0.331, 0.9539, 0.3976, 0.9647, 0.5008, 0.9004, 0.4992, 0.8913, 0.4128, 0.9647, 0.5008, 0.9487, 0.6026, 0.8869, 0.5844, 0.9004, 0.4992, 0.9487, 0.6026, 0.907, 0.6962, 0.8521, 0.6626, 0.8869, 0.5844, 0.907, 0.6962, 0.8429, 0.7753, 0.7986, 0.7287, 0.8521, 0.6626, 0.8429, 0.7753, 0.7611, 0.8347, 0.7304, 0.7782, 0.7986, 0.7287, 0.7611, 0.8347, 0.6673, 0.8707, 0.6522, 0.8081, 0.7304, 0.7782, 0.6673, 0.8707, 0.568, 0.8811, 0.5696, 0.8167, 0.6522, 0.8081, 0.568, 0.8811, 0.47, 0.8655, 0.4883, 0.8038, 0.5696, 0.8167, 0.47, 0.8655, 0.38, 0.8253, 0.4136, 0.7704, 0.4883, 0.8038, 0.38, 0.8253, 0.304, 0.7636, 0.3507, 0.7193, 0.4136, 0.7704, 0.304, 0.7636, 0.247, 0.6848, 0.3035, 0.6541, 0.3507, 0.7193, 0.247, 0.6848, 0.2125, 0.5946, 0.2751, 0.5796, 0.3035, 0.6541, 0.2125, 0.5946, 0.2026, 0.4991, 0.267, 0.5009, 0.2751, 0.5796, 0.2026, 0.4991, 0.2177, 0.405, 0.2794, 0.4234, 0.267, 0.5009, 0.2177, 0.405, 0.2564, 0.3186, 0.3113, 0.3523, 0.2794, 0.4234, 0.2564, 0.3186, 0.3158, 0.2457, 0.36, 0.2924, 0.3113, 0.3523, 0.3158, 0.2457, 0.3915, 0.191, 0.4221, 0.2476, 0.36, 0.2924, 0.3915, 0.191, 0.4781, 0.1581, 0.493, 0.2207, 0.4221, 0.2476, 0.4781, 0.1581, 0.5697, 0.1487, 0.5679, 0.213, 0.493, 0.2207, 0.5697, 0.1487, 0.66, 0.1633, 0.6416, 0.225, 0.5679, 0.213, 0.66, 0.1633, 0.7427, 0.2005, 0.709, 0.2553, 0.6416, 0.225, 0.7427, 0.2005, 0.8126, 0.2575, 0.7658, 0.3017, 0.709, 0.2553, 0.8126, 0.2575, 0.8649, 0.3301, 0.8083, 0.3607, 0.7658, 0.3017, 0.8649, 0.3301, 0.8964, 0.4132, 0.8338, 0.428, 0.8083, 0.3607, 0.8964, 0.4132, 0.9052, 0.5009, 0.8409, 0.4991, 0.8338, 0.428, 0.9052, 0.5009, 0.8911, 0.5873, 0.8295, 0.5689, 0.8409, 0.4991, 0.8911, 0.5873, 0.8553, 0.6665, 0.8006, 0.6327, 0.8295, 0.5689, 0.8553, 0.6665, 0.8007, 0.7333, 0.7566, 0.6864, 0.8006, 0.6327, 0.8007, 0.7333, 0.7312, 0.7832, 0.7007, 0.7265, 0.7566, 0.6864, 0.7312, 0.7832, 0.6517, 0.8132, 0.637, 0.7506, 0.7007, 0.7265, 0.6517, 0.8132, 0.5678, 0.8215, 0.5698, 0.7572, 0.637, 0.7506, 0.5678, 0.8215, 0.4853, 0.8079, 0.5038, 0.7463, 0.5698, 0.7572, 0.4853, 0.8079, 0.4097, 0.7736, 0.4436, 0.7189, 0.5038, 0.7463, 0.4097, 0.7736, 0.346, 0.7213, 0.3929, 0.6773, 0.4436, 0.7189, 0.346, 0.7213, 0.2985, 0.6549, 0.3552, 0.6245, 0.3929, 0.6773, 0.2985, 0.6549, 0.27, 0.579, 0.3326, 0.5644, 0.3552, 0.6245, 0.27, 0.579, 0.2622, 0.499, 0.3265, 0.501, 0.3326, 0.5644, 0.2622, 0.499, 0.2753, 0.4203, 0.3369, 0.4389, 0.3265, 0.501, 0.2753, 0.4203, 0.3081, 0.3483, 0.3627, 0.3823, 0.3369, 0.4389, 0.3081, 0.3483, 0.358, 0.2877, 0.402, 0.3347, 0.3627, 0.3823, 0.358, 0.2877, 0.4214, 0.2425, 0.4517, 0.2993, 0.402, 0.3347, 0.4214, 0.2425, 0.4937, 0.2155, 0.5082, 0.2782, 0.4517, 0.2993, 0.4937, 0.2155, 0.5699, 0.2083, 0.5677, 0.2726, 0.5082, 0.2782, 0.5699, 0.2083, 0.6447, 0.2209, 0.6259, 0.2824, 0.5677, 0.2726, 0.6447, 0.2209, 0.7132, 0.2522, 0.6791, 0.3068, 0.6259, 0.2824, 0.7132, 0.2522, 0.7706, 0.2998, 0.7235, 0.3437, 0.6791, 0.3068, 0.7706, 0.2998, 0.8134, 0.3601, 0.7566, 0.3903, 0.7235, 0.3437, 0.8134, 0.3601, 0.8389, 0.4288, 0.7762, 0.4432, 0.7566, 0.3903, 0.8389, 0.4288, 0.8456, 0.5012, 0.7813, 0.4988, 0.7762, 0.4432, 0.8456, 0.5012, 0.8335, 0.5721, 0.772, 0.5532, 0.7813, 0.4988, 0.8335, 0.5721, 0.8036, 0.637, 0.7492, 0.6027, 0.772, 0.5532, 0.8036, 0.637, 0.7584, 0.6913, 0.7147, 0.6442, 0.7492, 0.6027, 0.7584, 0.6913, 0.7012, 0.7317, 0.6712, 0.6748, 0.7147, 0.6442, 0.7012, 0.7317, 0.636, 0.7557, 0.6218, 0.693, 0.6712, 0.6748, 0.636, 0.7557, 0.5676, 0.7619, 0.5701, 0.6976, 0.6218, 0.693, 0.5676, 0.7619, 0.5004, 0.7503, 0.5195, 0.6888, 0.5701, 0.6976, 0.5004, 0.7503, 0.4392, 0.7219, 0.4736, 0.6675, 0.5195, 0.6888, 0.4392, 0.7219, 0.3879, 0.679, 0.4352, 0.6354, 0.4736, 0.6675, 0.3879, 0.679, 0.3499, 0.6249, 0.4069, 0.595, 0.4352, 0.6354, 0.3499, 0.6249, 0.3274, 0.5633, 0.3902, 0.5492, 0.4069, 0.595, 0.3274, 0.5633, 0.3218, 0.4987, 0.3861, 0.5013, 0.3902, 0.5492, 0.3218, 0.4987, 0.3329, 0.4354, 0.3943, 0.4546, 0.3861, 0.5013, 0.3329, 0.4354, 0.3598, 0.3778, 0.4142, 0.4123, 0.3943, 0.4546, 0.3598, 0.3778, 0.4004, 0.3296, 0.4439, 0.377, 0.4142, 0.4123, 0.4004, 0.3296, 0.4515, 0.294, 0.4812, 0.351, 0.4439, 0.377, 0.4515, 0.294, 0.5094, 0.273, 0.5233, 0.3358, 0.4812, 0.351, 0.5094, 0.273, 0.5702, 0.2679, 0.5674, 0.3321, 0.5233, 0.3358, 0.5702, 0.2679, 0.6296, 0.2785, 0.6102, 0.3399, 0.5674, 0.3321, 0.6296, 0.2785, 0.6837, 0.304, 0.649, 0.3582, 0.6102, 0.3399, 0.6837, 0.304, 0.7287, 0.3422, 0.6812, 0.3855, 0.649, 0.3582, 0.7287, 0.3422, 0.762, 0.3902, 0.7048, 0.4197, 0.6812, 0.3855, 0.762, 0.3902, 0.7814, 0.4446, 0.7186, 0.4583, 0.7048, 0.4197, 0.7814, 0.4446, 0.786, 0.5015, 0.7218, 0.4985, 0.7186, 0.4583, 0.786, 0.5015, 0.7758, 0.5571, 0.7146, 0.5374, 0.7218, 0.4985, 0.7758, 0.5571, 0.7518, 0.6075, 0.6978, 0.5726, 0.7146, 0.5374, 0.7518, 0.6075, 0.716, 0.6495, 0.6729, 0.6018, 0.6978, 0.5726, 0.716, 0.6495, 0.671, 0.6804, 0.6417, 0.6231, 0.6729, 0.6018, 0.671, 0.6804, 0.6202, 0.6983, 0.6068, 0.6354, 0.6417, 0.6231, 0.6202, 0.6983, 0.5671, 0.7023, 0.5705, 0.6381, 0.6068, 0.6354, 0.5671, 0.7023, 0.5154, 0.6926, 0.5354, 0.6314, 0.5705, 0.6381, 0.5154, 0.6926, 0.4686, 0.6701, 0.5037, 0.6162, 0.5354, 0.6314, 0.4686, 0.6701, 0.4297, 0.6366, 0.4777, 0.5936, 0.5037, 0.6162, 0.4297, 0.6366, 0.4013, 0.5947, 0.4587, 0.5656, 0.4777, 0.5936, 0.4013, 0.5947, 0.3849, 0.5474, 0.4479, 0.5343, 0.4587, 0.5656, 0.3849, 0.5474, 0.3814, 0.4982, 0.4456, 0.5018, 0.4479, 0.5343, 0.3814, 0.4982, 0.3906, 0.4503, 0.4517, 0.4706, 0.4456, 0.5018, 0.3906, 0.4503, 0.4117, 0.4071, 0.4654, 0.4425, 0.4517, 0.4706, 0.4117, 0.4071, 0.4429, 0.3714, 0.4856, 0.4195, 0.4654, 0.4425, 0.4429, 0.3714, 0.4818, 0.3453, 0.5104, 0.4029, 0.4856, 0.4195, 0.4818, 0.3453, 0.5254, 0.3304, 0.5382, 0.3935, 0.5104, 0.4029, 0.5254, 0.3304, 0.5708, 0.3275, 0.5668, 0.3917, 0.5382, 0.3935, 0.5708, 0.3275, 0.6148, 0.3363, 0.5942, 0.3972, 0.5668, 0.3917, 0.6148, 0.3363, 0.6544, 0.3559, 0.6187, 0.4094, 0.5942, 0.3972, 0.6544, 0.3559, 0.6871, 0.3848, 0.6386, 0.4271, 0.6187, 0.4094, 0.6871, 0.3848, 0.7107, 0.4206, 0.6529, 0.4489, 0.6386, 0.4271, 0.7107, 0.4206, 0.7241, 0.4607, 0.6609, 0.473, 0.6529, 0.4489, 0.7241, 0.4607, 0.7264, 0.5023, 0.6623, 0.4977, 0.6609, 0.473, 0.7264, 0.5023, 0.7181, 0.5424, 0.6573, 0.5213, 0.6623, 0.4977, 0.7181, 0.5424, 0.6998, 0.5784, 0.6466, 0.5422, 0.6573, 0.5213, 0.6998, 0.5784, 0.6733, 0.6079, 0.6313, 0.5591, 0.6466, 0.5422, 0.6733, 0.6079, 0.6405, 0.6292, 0.6127, 0.5711, 0.6313, 0.5591, 0.6405, 0.6292, 0.6039, 0.6409, 0.5922, 0.5777, 0.6127, 0.5711, 0.6039, 0.6409, 0.5662, 0.6427, 0.5714, 0.5786, 0.5922, 0.5777, 0.5662, 0.6427, 0.53, 0.6348, 0.5517, 0.5742, 0.5714, 0.5786, 0.53, 0.6348, 0.4976, 0.6179, 0.5343, 0.5651, 0.5517, 0.5742, 0.4976, 0.6179, 0.4712, 0.5937, 0.5204, 0.5523, 0.5343, 0.5651, 0.4712, 0.5937, 0.4524, 0.5639, 0.5107, 0.5368, 0.5204, 0.5523, 0.4524, 0.5639, 0.4422, 0.5309, 0.5056, 0.5199, 0.5107, 0.5368, 0.4422, 0.5309, 0.441, 0.497, 0.5051, 0.503, 0.5056, 0.5199, 0.441, 0.497, 0.4485, 0.4646, 0.5088, 0.4871, 0.5051, 0.503, 0.4485, 0.4646, 0.464, 0.4359, 0.5163, 0.4733, 0.5088, 0.4871, 0.464, 0.4359, 0.486, 0.4126, 0.5267, 0.4625, 0.5163, 0.4733, 0.486, 0.4126, 0.5128, 0.3963, 0.539, 0.455, 0.5267, 0.4625, 0.5128, 0.3963, 0.5423, 0.3877, 0.5522, 0.4513, 0.539, 0.455, 0.5423, 0.3877, 0.5723, 0.3871, 0.5653, 0.4511, 0.5522, 0.4513, 0.5723, 0.3871, 0.6009, 0.3943, 0.5773, 0.4542, 0.5653, 0.4511, 0.6009, 0.3943, 0.626, 0.4085, 0.5875, 0.46, 0.5773, 0.4542, 0.626, 0.4085, 0.6461, 0.4282, 0.5954, 0.4679, 0.5875, 0.46, 0.6461, 0.4282, 0.6599, 0.452, 0.6006, 0.477, 0.5954, 0.4679, 0.6599, 0.452, 0.6669, 0.4783, 0.603, 0.4863, 0.6006, 0.477, 0.6669, 0.4783, 0.6668, 0.4976, 0.6009, 0.494, 0.603, 0.4863, 0.2663, 0.5324, 0.262, 0.6159, 0.3504, 0.6125, 0.3539, 0.5291, 0.7224, 0.5088, 0.7259, 0.5923, 0.6179, 0.5889, 0.6154, 0.5054, 0.813, 0.5122, 0.8173, 0.5957, 0.7259, 0.5923, 0.7224, 0.5088, 0.7897, 0.5156, 0.791, 0.599, 0.8851, 0.5957, 0.8827, 0.5122, 0.6828, 0.5189, 0.6828, 0.6024, 0.791, 0.599, 0.7897, 0.5156, 0.5694, 0.5223, 0.5681, 0.6058, 0.6828, 0.6024, 0.6828, 0.5189, 0.4572, 0.5257, 0.4547, 0.6092, 0.5681, 0.6058, 0.5694, 0.5223, 0.3539, 0.5291, 0.3504, 0.6125, 0.4547, 0.6092, 0.4572, 0.5257, 0.7135, 0.5358, 0.7147, 0.6193, 0.8058, 0.6159, 0.8034, 0.5324, 0.6102, 0.5392, 0.6101, 0.6227, 0.7147, 0.6193, 0.7135, 0.5358, 0.5006, 0.5425, 0.4993, 0.626, 0.6101, 0.6227, 0.6102, 0.5392, 0.3923, 0.5459, 0.3897, 0.6294, 0.4993, 0.626, 0.5006, 0.5425, 0.2926, 0.5493, 0.289, 0.6328, 0.3897, 0.6294, 0.3923, 0.5459, 0.2081, 0.5527, 0.2037, 0.6361, 0.289, 0.6328, 0.2926, 0.5493, 0.3627, 0.556, 0.3616, 0.6395, 0.2736, 0.6361, 0.2759, 0.5527, 0.4624, 0.5594, 0.4626, 0.6429, 0.3616, 0.6395, 0.3627, 0.556, 0.5681, 0.5628, 0.5696, 0.6463, 0.4626, 0.6429, 0.4624, 0.5594, 0.6726, 0.5662, 0.6752, 0.6496, 0.5696, 0.6463, 0.5681, 0.5628, 0.7688, 0.5695, 0.7724, 0.653, 0.6752, 0.6496, 0.6726, 0.5662, 0.8502, 0.5729, 0.8546, 0.6564, 0.7724, 0.653, 0.7688, 0.5695, 0.3013, 0.5763, 0.3002, 0.6598, 0.2153, 0.6564, 0.2177, 0.5729, 0.3975, 0.5797, 0.3976, 0.6631, 0.3002, 0.6598, 0.3013, 0.5763, 0.4993, 0.583, 0.5008, 0.6665, 0.3976, 0.6631, 0.3975, 0.5797, 0.5999, 0.5864, 0.6026, 0.6699, 0.5008, 0.6665, 0.4993, 0.583, 0.6925, 0.5898, 0.6962, 0.6733, 0.6026, 0.6699, 0.5999, 0.5864, 0.7709, 0.5932, 0.7753, 0.6766, 0.6962, 0.6733, 0.6925, 0.5898, 0.76, 0.5965, 0.7611, 0.68, 0.8429, 0.6766, 0.8406, 0.5932, 0.6675, 0.5999, 0.6673, 0.6834, 0.7611, 0.68, 0.76, 0.5965, 0.5695, 0.6033, 0.568, 0.6867, 0.6673, 0.6834, 0.6675, 0.5999, 0.4727, 0.6066, 0.47, 0.6901, 0.568, 0.6867, 0.5695, 0.6033, 0.3838, 0.61, 0.38, 0.6935, 0.47, 0.6901, 0.4727, 0.6066, 0.3085, 0.6134, 0.304, 0.6969, 0.38, 0.6935, 0.3838, 0.61, 0.6838, 0.6168, 0.6848, 0.7002, 0.7636, 0.6969, 0.7613, 0.6134, 0.5949, 0.6201, 0.5946, 0.7036, 0.6848, 0.7002, 0.6838, 0.6168, 0.5007, 0.6235, 0.4991, 0.707, 0.5946, 0.7036, 0.5949, 0.6201, 0.4078, 0.6269, 0.405, 0.7104, 0.4991, 0.707, 0.5007, 0.6235, 0.3224, 0.6303, 0.3186, 0.7137, 0.405, 0.7104, 0.4078, 0.6269, 0.2502, 0.6336, 0.2457, 0.7171, 0.3186, 0.7137, 0.3224, 0.6303, 0.3924, 0.637, 0.3915, 0.7205, 0.3158, 0.7171, 0.318, 0.6336, 0.4777, 0.6404, 0.4781, 0.7239, 0.3915, 0.7205, 0.3924, 0.637, 0.568, 0.6438, 0.5697, 0.7272, 0.4781, 0.7239, 0.4777, 0.6404, 0.6571, 0.6471, 0.66, 0.7306, 0.5697, 0.7272, 0.568, 0.6438, 0.7389, 0.6505, 0.7427, 0.734, 0.66, 0.7306, 0.6571, 0.6471, 0.808, 0.6539, 0.8126, 0.7374, 0.7427, 0.734, 0.7389, 0.6505, 0.331, 0.6572, 0.3301, 0.7407, 0.2575, 0.7374, 0.2597, 0.6539, 0.4128, 0.6606, 0.4132, 0.7441, 0.3301, 0.7407, 0.331, 0.6572, 0.4992, 0.664, 0.5009, 0.7475, 0.4132, 0.7441, 0.4128, 0.6606, 0.5844, 0.6674, 0.5873, 0.7508, 0.5009, 0.7475, 0.4992, 0.664, 0.6626, 0.6707, 0.6665, 0.7542, 0.5873, 0.7508, 0.5844, 0.6674, 0.7287, 0.6741, 0.7333, 0.7576, 0.6665, 0.7542, 0.6626, 0.6707, 0.7304, 0.6775, 0.7312, 0.761, 0.8007, 0.7576, 0.7986, 0.6741, 0.6522, 0.6809, 0.6517, 0.7643, 0.7312, 0.761, 0.7304, 0.6775, 0.5696, 0.6842, 0.5678, 0.7677, 0.6517, 0.7643, 0.6522, 0.6809, 0.4883, 0.6876, 0.4853, 0.7711, 0.5678, 0.7677, 0.5696, 0.6842, 0.4136, 0.691, 0.4097, 0.7745, 0.4853, 0.7711, 0.4883, 0.6876, 0.3507, 0.6944, 0.346, 0.7778, 0.4097, 0.7745, 0.4136, 0.691, 0.6541, 0.6977, 0.6549, 0.7812, 0.7213, 0.7778, 0.7193, 0.6944, 0.5796, 0.7011, 0.579, 0.7846, 0.6549, 0.7812, 0.6541, 0.6977, 0.5009, 0.7045, 0.499, 0.788, 0.579, 0.7846, 0.5796, 0.7011, 0.4234, 0.7079, 0.4203, 0.7913, 0.499, 0.788, 0.5009, 0.7045, 0.3523, 0.7112, 0.3483, 0.7947, 0.4203, 0.7913, 0.4234, 0.7079, 0.2924, 0.7146, 0.2877, 0.7981, 0.3483, 0.7947, 0.3523, 0.7112, 0.4221, 0.718, 0.4214, 0.8014, 0.358, 0.7981, 0.36, 0.7146, 0.493, 0.7213, 0.4937, 0.8048, 0.4214, 0.8014, 0.4221, 0.718, 0.5679, 0.7247, 0.5699, 0.8082, 0.4937, 0.8048, 0.493, 0.7213, 0.6416, 0.7281, 0.6447, 0.8116, 0.5699, 0.8082, 0.5679, 0.7247, 0.709, 0.7315, 0.7132, 0.8149, 0.6447, 0.8116, 0.6416, 0.7281, 0.7658, 0.7348, 0.7706, 0.8183, 0.7132, 0.8149, 0.709, 0.7315, 0.3607, 0.7382, 0.3601, 0.8217, 0.2998, 0.8183, 0.3017, 0.7348, 0.428, 0.7416, 0.4288, 0.8251, 0.3601, 0.8217, 0.3607, 0.7382, 0.4991, 0.745, 0.5012, 0.8284, 0.4288, 0.8251, 0.428, 0.7416, 0.5689, 0.7483, 0.5721, 0.8318, 0.5012, 0.8284, 0.4991, 0.745, 0.6327, 0.7517, 0.637, 0.8352, 0.5721, 0.8318, 0.5689, 0.7483, 0.6864, 0.7551, 0.6913, 0.8386, 0.637, 0.8352, 0.6327, 0.7517, 0.7007, 0.7585, 0.7012, 0.8419, 0.7584, 0.8386, 0.7566, 0.7551, 0.637, 0.7618, 0.636, 0.8453, 0.7012, 0.8419, 0.7007, 0.7585, 0.5698, 0.7652, 0.5676, 0.8487, 0.636, 0.8453, 0.637, 0.7618, 0.5038, 0.7686, 0.5004, 0.8521, 0.5676, 0.8487, 0.5698, 0.7652, 0.4436, 0.772, 0.4392, 0.8554, 0.5004, 0.8521, 0.5038, 0.7686, 0.3929, 0.7753, 0.3879, 0.8588, 0.4392, 0.8554, 0.4436, 0.772, 0.6245, 0.7787, 0.6249, 0.8622, 0.679, 0.8588, 0.6773, 0.7753, 0.5644, 0.7821, 0.5633, 0.8655, 0.6249, 0.8622, 0.6245, 0.7787, 0.501, 0.7854, 0.4987, 0.8689, 0.5633, 0.8655, 0.5644, 0.7821, 0.4389, 0.7888, 0.4354, 0.8723, 0.4987, 0.8689, 0.501, 0.7854, 0.3823, 0.7922, 0.3778, 0.8757, 0.4354, 0.8723, 0.4389, 0.7888, 0.3347, 0.7956, 0.3296, 0.879, 0.3778, 0.8757, 0.3823, 0.7922, 0.4517, 0.7989, 0.4515, 0.8824, 0.4004, 0.879, 0.402, 0.7956, 0.5082, 0.8023, 0.5094, 0.8858, 0.4515, 0.8824, 0.4517, 0.7989, 0.5677, 0.8057, 0.5702, 0.8892, 0.5094, 0.8858, 0.5082, 0.8023, 0.6259, 0.8091, 0.6296, 0.8925, 0.5702, 0.8892, 0.5677, 0.8057, 0.6791, 0.8124, 0.6837, 0.8959, 0.6296, 0.8925, 0.6259, 0.8091, 0.7235, 0.8158, 0.7287, 0.8993, 0.6837, 0.8959, 0.6791, 0.8124, 0.3903, 0.8192, 0.3902, 0.9027, 0.3422, 0.8993, 0.3437, 0.8158, 0.4432, 0.8226, 0.4446, 0.906, 0.3902, 0.9027, 0.3903, 0.8192, 0.4988, 0.8259, 0.5015, 0.9094, 0.4446, 0.906, 0.4432, 0.8226, 0.5532, 0.8293, 0.5571, 0.9128, 0.5015, 0.9094, 0.4988, 0.8259, 0.6027, 0.8327, 0.6075, 0.9161, 0.5571, 0.9128, 0.5532, 0.8293, 0.6442, 0.836, 0.6495, 0.9195, 0.6075, 0.9161, 0.6027, 0.8327, 0.6712, 0.8394, 0.671, 0.9229, 0.716, 0.9195, 0.7147, 0.836, 0.6218, 0.8428, 0.6202, 0.9263, 0.671, 0.9229, 0.6712, 0.8394, 0.5701, 0.8462, 0.5671, 0.9296, 0.6202, 0.9263, 0.6218, 0.8428, 0.5195, 0.8495, 0.5154, 0.933, 0.5671, 0.9296, 0.5701, 0.8462, 0.4686, 0.9364, 0.5154, 0.933, 0.5195, 0.8495, 0.4736, 0.8529, 0.4297, 0.9398, 0.4686, 0.9364, 0.4736, 0.8529, 0.4352, 0.8563, 0.5947, 0.9431, 0.6366, 0.9398, 0.6354, 0.8563, 0.595, 0.8597, 0.5474, 0.9465, 0.5947, 0.9431, 0.595, 0.8597, 0.5492, 0.863, 0.4982, 0.9499, 0.5474, 0.9465, 0.5492, 0.863, 0.5013, 0.8664, 0.4503, 0.9533, 0.4982, 0.9499, 0.5013, 0.8664, 0.4546, 0.8698, 0.4071, 0.9566, 0.4503, 0.9533, 0.4546, 0.8698, 0.4123, 0.8732, 0.3714, 0.96, 0.4071, 0.9566, 0.4123, 0.8732, 0.377, 0.8765, 0.4818, 0.9634, 0.4429, 0.96, 0.4439, 0.8765, 0.4812, 0.8799, 0.5254, 0.9668, 0.4818, 0.9634, 0.4812, 0.8799, 0.5233, 0.8833, 0.5708, 0.9701, 0.5254, 0.9668, 0.5233, 0.8833, 0.5674, 0.8867, 0.6148, 0.9735, 0.5708, 0.9701, 0.5674, 0.8867, 0.6102, 0.89, 0.6544, 0.9769, 0.6148, 0.9735, 0.6102, 0.89, 0.649, 0.8934, 0.6871, 0.9802, 0.6544, 0.9769, 0.649, 0.8934, 0.6812, 0.8968, 0.4206, 0.9836, 0.3848, 0.9802, 0.3855, 0.8968, 0.4197, 0.9001, 0.4607, 0.987, 0.4206, 0.9836, 0.4197, 0.9001, 0.4583, 0.9035, 0.5023, 0.9904, 0.4607, 0.987, 0.4583, 0.9035, 0.4985, 0.9069, 0.5424, 0.9937, 0.5023, 0.9904, 0.4985, 0.9069, 0.5374, 0.9103, 0.5784, 0.9971, 0.5424, 0.9937, 0.5374, 0.9103, 0.5726, 0.9136, 0.6079, 1.0, 0.5784, 0.9971, 0.5726, 0.9136, 0.6018, 0.917, 0.6405, 1.004, 0.6733, 1.0, 0.6729, 0.917, 0.6417, 0.9204, 0.6039, 1.007, 0.6405, 1.004, 0.6417, 0.9204, 0.6068, 0.9238, 0.5662, 1.011, 0.6039, 1.007, 0.6068, 0.9238, 0.5705, 0.9271, 0.53, 1.014, 0.5662, 1.011, 0.5705, 0.9271, 0.5354, 0.9305, 0.4976, 1.017, 0.53, 1.014, 0.5354, 0.9305, 0.5037, 0.9339, 0.4712, 1.021, 0.4976, 1.017, 0.5037, 0.9339, 0.4777, 0.9373, 0.5639, 1.024, 0.5937, 1.021, 0.5936, 0.9373, 0.5656, 0.9406, 0.5309, 1.027, 0.5639, 1.024, 0.5656, 0.9406, 0.5343, 0.944, 0.497, 1.031, 0.5309, 1.027, 0.5343, 0.944, 0.5018, 0.9474, 0.4646, 1.034, 0.497, 1.031, 0.5018, 0.9474, 0.4706, 0.9508, 0.4359, 1.038, 0.4646, 1.034, 0.4706, 0.9508, 0.4425, 0.9541, 0.4126, 1.041, 0.4359, 1.038, 0.4425, 0.9541, 0.4195, 0.9575, 0.5128, 1.044, 0.486, 1.041, 0.4856, 0.9575, 0.5104, 0.9609, 0.5423, 1.048, 0.5128, 1.044, 0.5104, 0.9609, 0.5382, 0.9642, 0.5723, 1.051, 0.5423, 1.048, 0.5382, 0.9642, 0.5668, 0.9676, 0.6009, 1.054, 0.5723, 1.051, 0.5668, 0.9676, 0.5942, 0.971, 0.626, 1.058, 0.6009, 1.054, 0.5942, 0.971, 0.6187, 0.9744, 0.6461, 1.061, 0.626, 1.058, 0.6187, 0.9744, 0.6386, 0.9777, 0.452, 1.065, 0.4282, 1.061, 0.4271, 0.9777, 0.4489, 0.9811, 0.4783, 1.068, 0.452, 1.065, 0.4489, 0.9811, 0.473, 0.9845, 0.4976, 1.07, 0.4783, 1.068, 0.473, 0.9845, 0.4977, 0.9879, 0.5204, 0.5523, 0.5107, 0.5368, 0.5107, 0.5368, 0.5204, 0.5523, 0.5773, 0.4542, 0.5875, 0.46, 0.5875, 0.46, 0.5773, 0.4542, 0.6623, 0.4977, 0.6573, 0.5213, 0.6573, 0.5213, 0.6623, 0.4977, 0.5107, 0.5368, 0.5056, 0.5199, 0.5056, 0.5199, 0.5107, 0.5368, 0.5875, 0.46, 0.5954, 0.4679, 0.5954, 0.4679, 0.5875, 0.46, 0.5922, 0.5777, 0.5714, 0.5786, 0.5714, 0.5786, 0.5922, 0.5777, 0.5267, 0.4625, 0.539, 0.455, 0.539, 0.455, 0.5267, 0.4625, 0.5714, 0.5786, 0.5517, 0.5742, 0.5714, 0.5786, 0.539, 0.455, 0.5522, 0.4513, 0.5522, 0.4513, 0.539, 0.455, 0.6668, 0.4976, 0.6623, 0.4977, 0.6623, 0.4977, 0.6573, 0.5213, 0.6466, 0.5422, 0.6466, 0.5422, 0.6573, 0.5213, 0.5056, 0.5199, 0.5051, 0.503, 0.5051, 0.503, 0.5056, 0.5199, 0.5954, 0.4679, 0.6006, 0.477, 0.6006, 0.477, 0.5954, 0.4679, 0.6466, 0.5422, 0.6313, 0.5591, 0.6313, 0.5591, 0.6466, 0.5422, 0.5051, 0.503, 0.5088, 0.4871, 0.5088, 0.4871, 0.5051, 0.503, 0.6006, 0.477, 0.603, 0.4863, 0.603, 0.4863, 0.6006, 0.477, 0.5522, 0.4513, 0.5653, 0.4511, 0.5653, 0.4511, 0.5522, 0.4513, 0.5343, 0.5651, 0.5204, 0.5523, 0.5204, 0.5523, 0.5653, 0.4511, 0.5773, 0.4542, 0.5773, 0.4542, 0.5653, 0.4511, 0.6313, 0.5591, 0.6127, 0.5711, 0.6127, 0.5711, 0.6313, 0.5591, 0.6009, 0.494, 0.6668, 0.4976, 0.6009, 0.494, 0.5088, 0.4871, 0.5163, 0.4733, 0.5163, 0.4733, 0.5088, 0.4871, 0.603, 0.4863, 0.6009, 0.494, 0.6009, 0.494, 0.603, 0.4863, 0.6127, 0.5711, 0.5922, 0.5777, 0.5922, 0.5777, 0.6127, 0.5711, 0.5163, 0.4733, 0.5267, 0.4625, 0.5267, 0.4625, 0.5163, 0.4733, 0.6313, 0.998, 0.6127, 1.001, 0.614, 1.075, 0.6318, 1.075, 0.5213, 0.9912, 0.5422, 0.9946, 0.5422, 1.075, 0.5213, 1.072, 0.5422, 0.9946, 0.5591, 0.998, 0.5602, 1.075, 0.5422, 1.075, 0.6009, 0.5118, 0.6018, 0.5029, 0.6573, 0.5213, 0.6466, 0.5422, 0.5884, 0.5351, 0.5941, 0.5282, 0.6318, 0.5602, 0.614, 0.5734, 0.5815, 0.5408, 0.5983, 0.5203, 0.6009, 0.5118, 0.6466, 0.5422, 0.6318, 0.5602, 0.5941, 0.5282, 0.5922, 1.005, 0.5714, 1.008, 0.5709, 1.073, 0.5912, 1.074, 0.5714, 1.008, 0.5517, 1.011, 0.5517, 1.07, 0.5709, 1.073, 0.6127, 1.001, 0.5922, 1.005, 0.5912, 1.074, 0.614, 1.075, 0.5736, 0.545, 0.5815, 0.5408, 0.614, 0.5734, 0.5912, 0.579, 0.5651, 0.5476, 0.5736, 0.545, 0.5912, 0.579, 0.5709, 0.5813, 0.5562, 0.5485, 0.5651, 0.5476, 0.5709, 0.5813, 0.5517, 0.5742, 0.6668, 0.4976, 0.6573, 0.5213, 0.6018, 0.5029, 0.6009, 0.494, 0.5213, 0.9912, 0.5213, 1.072, 0.4976, 1.07, 0.4977, 0.9879, 0.5523, 1.018, 0.5368, 1.022, 0.5368, 1.071, 0.5523, 1.07, 0.5343, 1.015, 0.5204, 1.018, 0.5204, 1.07, 0.534, 1.071, 0.534, 1.071, 0.5517, 1.07, 0.5517, 1.011, 0.5343, 1.015, 0.5239, 0.5351, 0.5308, 0.5408, 0.5204, 0.5523, 0.5107, 0.5368, 0.5183, 0.5282, 0.5308, 0.5408, 0.5387, 0.545, 0.534, 0.5653, 0.5204, 0.5523, 0.5473, 0.5476, 0.5562, 0.5485, 0.5517, 0.5742, 0.534, 0.5653, 0.5387, 0.545, 0.5199, 1.025, 0.503, 1.028, 0.503, 1.07, 0.5199, 1.07, 0.503, 1.028, 0.4871, 1.032, 0.4871, 1.07, 0.503, 1.07, 0.5368, 1.022, 0.5199, 1.025, 0.5199, 1.07, 0.5368, 1.071, 0.5267, 1.038, 0.539, 1.042, 0.539, 1.07, 0.5267, 1.07, 0.4871, 1.032, 0.4733, 1.035, 0.4733, 1.069, 0.4871, 1.07, 0.4733, 1.035, 0.4625, 1.038, 0.4625, 1.07, 0.4733, 1.069, 0.5522, 1.045, 0.5653, 1.049, 0.5653, 1.071, 0.5522, 1.07, 0.5653, 1.049, 0.5773, 1.052, 0.5773, 1.071, 0.5653, 1.071, 0.539, 1.042, 0.5522, 1.045, 0.5522, 1.07, 0.539, 1.07, 0.5056, 0.5199, 0.5051, 0.503, 0.5106, 0.5029, 0.5115, 0.5118, 0.5128, 0.516, 0.5115, 0.494, 0.5106, 0.5029, 0.5051, 0.503, 0.5088, 0.4871, 0.5128, 0.4897, 0.5562, 0.4573, 0.5517, 0.4577, 0.5522, 0.4513, 0.5653, 0.4511, 0.5651, 0.4582, 0.5088, 0.4871, 0.5163, 0.4733, 0.5183, 0.4776, 0.5141, 0.4854, 0.5128, 0.4897, 0.5387, 0.4608, 0.5308, 0.465, 0.5267, 0.4625, 0.539, 0.455, 0.5522, 0.4513, 0.5517, 0.4577, 0.5473, 0.4582, 0.5387, 0.4608, 0.539, 0.455, 0.5141, 0.5203, 0.5183, 0.5282, 0.5107, 0.5368, 0.5056, 0.5199, 0.5128, 0.516, 0.5736, 0.4608, 0.5651, 0.4582, 0.5653, 0.4511, 0.5773, 0.4542, 0.5239, 0.4706, 0.5183, 0.4776, 0.5163, 0.4733, 0.5267, 0.4625, 0.5308, 0.465, 0.5773, 1.052, 0.5875, 1.055, 0.5875, 1.072, 0.5773, 1.071, 0.5875, 1.055, 0.5954, 1.059, 0.5954, 1.072, 0.5875, 1.072, 0.4679, 1.059, 0.477, 1.062, 0.477, 1.071, 0.4679, 1.072, 0.5815, 0.465, 0.5736, 0.4608, 0.5773, 0.4542, 0.5875, 0.46, 0.5884, 0.4706, 0.5815, 0.465, 0.5875, 0.46, 0.5954, 0.4679, 0.5941, 0.4776, 0.5884, 0.4706, 0.5954, 0.4679, 0.6006, 0.477, 0.477, 1.071, 0.477, 1.062, 0.477, 1.062, 0.477, 1.071, 0.6006, 0.477, 0.603, 0.4863, 0.603, 0.4863, 0.6006, 0.477, 0.494, 1.069, 0.4862, 1.07, 0.4863, 1.065, 0.4863, 1.065, 0.477, 1.062, 0.4863, 1.065, 0.4862, 1.07, 0.477, 1.071, 0.5983, 0.4854, 0.5941, 0.4776, 0.6006, 0.477, 0.603, 0.4862, 0.6009, 0.494, 0.6009, 0.494, 0.5983, 0.4854, 0.603, 0.4862, 0.5473, 0.5476, 0.5387, 0.545, 0.5308, 0.5408, 0.5239, 0.5351, 0.5183, 0.5282, 0.5141, 0.5203, 0.5128, 0.516, 0.5115, 0.5118, 0.5106, 0.5029, 0.5115, 0.494, 0.5128, 0.4897, 0.5141, 0.4854, 0.5183, 0.4776, 0.5239, 0.4706, 0.5308, 0.465, 0.5387, 0.4608, 0.5473, 0.4582, 0.5517, 0.4577, 0.5562, 0.4573, 0.5651, 0.4582, 0.5736, 0.4608, 0.5815, 0.465, 0.5884, 0.4706, 0.5941, 0.4776, 0.5983, 0.4854, 0.6009, 0.494, 0.6018, 0.5029, 0.6009, 0.5118, 0.5983, 0.5203, 0.5941, 0.5282, 0.5884, 0.5351, 0.5815, 0.5408, 0.5736, 0.545, 0.5651, 0.5476, 0.5562, 0.5485, 0.3207, 0.5316, 0.4394, 0.5282, 0.4394, 0.4984, 0.3207, 0.4982, 0.5695, 0.5653, 0.447, 0.5619, 0.447, 0.4965, 0.5695, 0.4963, 0.2199, 0.5349, 0.3207, 0.5316, 0.3207, 0.4982, 0.2199, 0.498, 0.6905, 0.5687, 0.5695, 0.5653, 0.5695, 0.4963, 0.6905, 0.4961, 0.8208, 0.5181, 0.9273, 0.5147, 0.9273, 0.4992, 0.8208, 0.499, 0.2593, 0.5518, 0.3744, 0.5484, 0.3744, 0.4973, 0.2593, 0.4971, 0.6983, 0.5214, 0.8208, 0.5181, 0.8208, 0.499, 0.6983, 0.4988, 0.1617, 0.5552, 0.2593, 0.5518, 0.2593, 0.4971, 0.1617, 0.4969, 0.7446, 0.5383, 0.848, 0.5349, 0.848, 0.498, 0.7446, 0.4978, 0.8021, 0.572, 0.6905, 0.5687, 0.6905, 0.4961, 0.8021, 0.4959, 0.6332, 0.5079, 0.0, 0.0, 0.0, 0.0, 0.6332, 0.4996, 0.6256, 0.5417, 0.7446, 0.5383, 0.7446, 0.4978, 0.6256, 0.4976, 0.8966, 0.5754, 0.8021, 0.572, 0.8021, 0.4959, 0.8966, 0.4957, 0.5682, 0.5248, 0.6983, 0.5214, 0.6983, 0.4988, 0.5682, 0.4986, 0.3317, 0.5586, 0.2314, 0.5552, 0.2314, 0.4969, 0.3317, 0.4967, 0.4394, 0.5282, 0.5682, 0.5248, 0.5682, 0.4986, 0.4394, 0.4984, 0.447, 0.5619, 0.3317, 0.5586, 0.3317, 0.4967, 0.447, 0.4965, 0.7556, 0.5113, 0.6332, 0.5079, 0.6332, 0.4996, 0.7556, 0.4994, 0.4994, 0.5451, 0.6256, 0.5417, 0.6256, 0.4976, 0.4994, 0.4975, 0.2703, 0.5788, 0.1731, 0.5754, 0.1731, 0.4957, 0.2703, 0.4955, 0.8594, 0.5147, 0.7556, 0.5113, 0.7556, 0.4994, 0.8594, 0.4992, 0.3744, 0.5484, 0.4994, 0.5451, 0.4994, 0.4975, 0.3744, 0.4973, 0.3821, 0.5822, 0.2703, 0.5788, 0.2703, 0.4955, 0.3821, 0.4954, 0.7556, 0.5113, 0.7224, 0.5088, 0.6154, 0.5054, 0.6332, 0.5079, 0.5007, 0.5855, 0.3821, 0.5822, 0.3821, 0.4954, 0.4952, 0.5021, 0.4955, 0.506, 0.0, 0.0, 0.6332, 0.5079, 0.6154, 0.5054, 0.4955, 0.506, 0.4955, 0.506, 0.4952, 0.5021, 0.0, 0.0, 0.0, 0.0, 0.7556, 0.4994, 0.6332, 0.4996, 0.0, 0.0, 0.4952, 0.5021, 0.3821, 0.4954, 0.2703, 0.4955, 0.1731, 0.4957, 0.8021, 0.4959, 0.6905, 0.4961, 0.5695, 0.4963, 0.447, 0.4965, 0.3317, 0.4967, 0.2314, 0.4969, 0.2593, 0.4971, 0.3744, 0.4973, 0.4994, 0.4975, 0.6256, 0.4976, 0.7446, 0.4978, 0.848, 0.498, 0.3207, 0.4982, 0.4394, 0.4984, 0.5682, 0.4986, 0.6983, 0.4988, 0.8208, 0.499, 0.9273, 0.4992, 0.5007, 0.5855, 0.4955, 0.506, 0.6154, 0.5054, 0.6179, 0.5889])
me_spiral_002.materials.append(mat_basicfloor)
me_spiral_002.materials.append(mat_firstfloor)
me_spiral_002.materials.append(mat_secondfloor)
me_spiral_002.materials.append(mat_thirdfloor)
me_spiral_002.materials.append(mat_fourthfloor)
me_spiral_002.materials.append(mat_floor)
me_spiral_002.auto_texspace = False
me_spiral_002.update()

# ---- objects
ob_spiral_002 = bpy.data.objects.new('Spiral.002', me_spiral_002)

# ---- transforms, parenting, visibility, modifiers, constraints
ob_spiral_002.location = (0.0, 0.0, 0.0)

# ---- collection membership
col_collection.objects.link(ob_spiral_002)

# ---- scene / render settings (as saved in the file)
scene.frame_start = 1; scene.frame_end = 250; scene.frame_set(44)
scene.render.engine = 'BLENDER_EEVEE_NEXT'
scene.cycles.sampling_pattern = 'TABULATED_SOBOL'
scene.view_settings.view_transform = 'Filmic'
bpy.context.view_layer.update()

# ---- added for rendering (the .blend has no active camera and no usable light): camera, sun
cam_auto = bpy.data.cameras.new('AutoCamera')
cam_auto.lens = 50.0
cam_auto.sensor_width = 36.0
cam_auto.clip_end = 1000.0
ob_auto_camera = bpy.data.objects.new('AutoCamera', cam_auto)
scene.collection.objects.link(ob_auto_camera)
ob_auto_camera.location = (43.8388, -51.5956, 43.4678)
ob_auto_camera.rotation_euler = (1.09748, -7.21219e-08, 0.694738)
scene.camera = ob_auto_camera
light_auto_sun = bpy.data.lights.new('AutoSun', 'SUN')
light_auto_sun.energy = 3.0
light_auto_sun.angle = 0.0523599
ob_auto_sun = bpy.data.objects.new('AutoSun', light_auto_sun)
scene.collection.objects.link(ob_auto_sun)
ob_auto_sun.rotation_euler = (0.872665, 0.174533, 0.523599)
bpy.context.view_layer.update()
